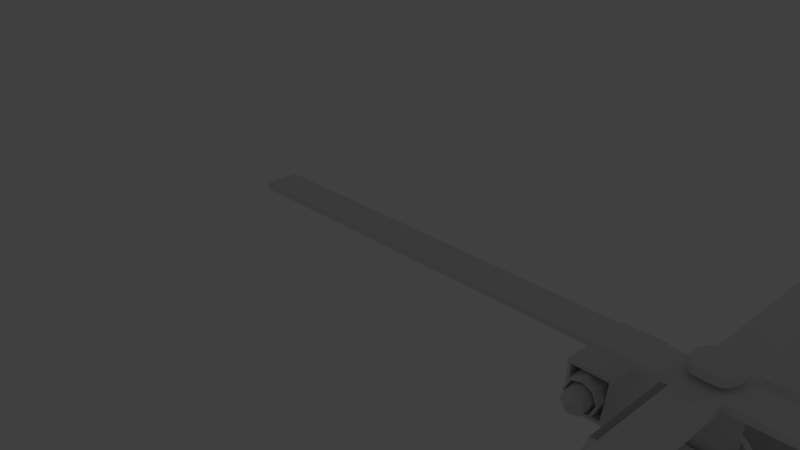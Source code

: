 # Source: 10.blend  (saved by Blender 2.77.0; exported with 4.5.12 LTS)
import bpy
from mathutils import Matrix  # noqa: F401  (used for matrix-valued properties, if any)

bpy.ops.wm.read_factory_settings(use_empty=True)
scene = bpy.context.scene
scene.name = 'Scene'

# ---- collections
col_collection_1 = bpy.data.collections.new('Collection 1'); scene.collection.children.link(col_collection_1)

# ---- materials (node trees are filled in below, after node groups)
mat_material = bpy.data.materials.new('Material')
mat_material.alpha_threshold = 0.0
mat_material.use_transparent_shadow = False
mat_material.roughness = 0.5
mat_material.line_color = (0.0, 0.0, 0.0, 1.0)

# ---- material node trees

# ---- world
world_world = bpy.data.worlds.new('World'); scene.world = world_world
world_world.color = (0.05088, 0.05088, 0.05088)
world_world.use_sun_shadow = False
world_world.sun_shadow_jitter_overblur = 0.0
world_world.cycles.sampling_method = 'MANUAL'

# ---- cameras
cam_camera = bpy.data.cameras.new('Camera')
cam_camera.clip_end = 100.0
cam_camera.lens = 35.0
cam_camera.sensor_width = 32.0
cam_camera.sensor_height = 18.0
cam_camera.ortho_scale = 7.314
cam_camera.dof.focus_distance = 0.0
cam_camera.dof.aperture_fstop = 128.0

# ---- lights
light_lamp = bpy.data.lights.new('Lamp', 'POINT')
light_lamp.transmission_factor = 0.0
light_lamp.cutoff_distance = 30.0
light_lamp.energy = 100.0
light_lamp.shadow_buffer_clip_start = 1.001
light_lamp.shadow_soft_size = 0.1
light_lamp.shadow_maximum_resolution = 0.006
light_lamp.use_absolute_resolution = True

# ---- meshes
me_cube = bpy.data.meshes.new('Cube')
me_cube.from_pydata([(1.254, 2.144, -1.286), (1.254, -7.008, -1.274), (1.254, 2.144, 0.4153), (1.254, -6.871, 0.04266), (0.0, 2.144, -1.286), (0.0, -7.008, -1.274), (0.0, 2.144, 0.4153), (0.0, -6.871, 0.04266), (1.254, -4.954, -1.286), (1.254, -5.835, -1.286), (1.254, -4.954, 0.7143), (1.254, -5.388, 0.7143), (0.0, -4.954, 0.7143), (0.0, -5.388, 0.7143), (0.0, -5.835, -1.286), (0.0, -4.954, -1.286), (1.254, 2.144, -0.2857), (1.303, -7.159, -0.2857), (0.0, -7.159, -0.2857), (1.254, -4.942, -0.2857), (1.254, -5.215, -0.2857), (1.254, -6.14, -1.286), (1.254, -5.663, 0.03519), (0.0, -5.663, 0.03519), (0.0, -6.14, -1.286), (1.254, -5.672, -0.2857), (0.0, 1.702, -1.286), (1.254, 1.702, -1.286), (1.254, 1.702, 0.7143), (0.0, 1.702, 0.7143), (1.254, 1.702, -0.2857), (1.254, -3.827, -1.286), (1.254, -3.827, 0.7143), (1.254, -3.814, -0.2857), (0.0, -3.827, -1.286), (1.254, -6.554, -1.286), (1.254, -6.289, 0.03892), (0.0, -6.289, 0.03892), (1.254, -6.578, -0.2857), (0.0, -6.554, -1.286), (1.254, -7.008, -1.274), (0.0, -7.008, -1.274), (0.3452, 8.775, -0.3591), (0.3452, 8.775, -0.1921), (0.3452, 8.775, -0.5903), (0.0, 9.208, -0.6417), (0.0, 9.208, -0.1461), (0.0, 9.208, -0.3591), (0.0, -1.984, -1.286), (1.254, -1.984, -1.286), (1.254, -1.984, 0.7143), (0.0, -1.342, 0.7143), (1.254, -1.97, -0.2857), (0.0, -7.198, -0.83), (1.335, -4.948, -0.8228), (1.335, -5.548, -0.8228), (1.254, 2.144, -0.8228), (1.303, -7.198, -0.83), (1.335, -5.924, -0.8228), (1.335, 1.702, -0.8228), (1.335, -3.821, -0.8228), (1.335, -6.704, -0.8228), (0.3452, 8.775, -0.4388), (0.0, 9.208, -0.5109), (1.335, -1.978, -0.8228), (0.0, 6.525, -0.1461), (0.4012, 6.525, -0.1245), (0.4012, 6.525, -0.6917), (0.4012, 6.525, -0.3473), (0.0, 5.697, -0.7537), (0.4012, 6.525, -0.5102), (1.254, -3.951, 0.6475), (1.254, -4.96, 0.6475), (1.254, -5.333, 0.6475), (1.254, -4.949, -0.2383), (1.254, -5.181, -0.2383), (1.254, -3.94, -0.2383), (1.254, -5.577, 0.04594), (1.254, -5.586, -0.2383), (0.0, -5.346, 0.6709), (1.149, -5.405, 0.6709), (1.149, -5.645, 0.07857), (0.0, -5.586, 0.07857), (1.043, 2.144, -1.286), (1.043, 2.144, 0.4153), (1.043, -6.871, 0.04266), (1.043, -4.954, -1.286), (1.043, -5.835, -1.286), (1.043, -4.954, 0.7143), (1.043, -5.388, 0.7143), (1.043, -7.159, -0.2857), (1.043, -6.14, -1.286), (1.043, -5.663, 0.03519), (1.043, 1.702, 0.7143), (1.043, 1.702, -1.286), (1.043, -3.176, 0.7143), (1.043, -3.827, -1.286), (1.043, -6.554, -1.286), (1.043, -6.289, 0.03892), (0.3235, 9.208, -0.5747), (0.027, 9.208, -0.1461), (0.3235, 9.208, -0.3591), (1.043, -1.984, -1.286), (1.043, -1.342, 0.7143), (0.3235, 9.208, -0.451), (1.043, -7.198, -0.83), (0.37, 5.697, -0.7021), (0.06187, 6.525, -0.1461), (1.034, -5.346, 0.6709), (1.034, -5.586, 0.07857), (1.254, -2.075, 0.6647), (1.254, -3.735, 0.6647), (1.254, -2.062, -0.2361), (1.254, -3.724, -0.2361), (1.254, 1.522, 0.6654), (1.254, 1.522, -0.2369), (1.254, -1.804, 0.6654), (1.254, -1.791, -0.2369), (0.03858, 9.897, 0.5732), (0.0, 9.897, 0.5732), (0.0, 8.559, 0.5732), (0.04605, 8.559, 0.5732), (0.0, 8.014, 0.3806), (0.03548, 9.712, 0.3806), (0.05029, 8.014, 0.3806), (0.0, 9.712, 0.3806), (0.0, 7.444, 0.179), (0.05472, 7.444, 0.179), (0.03223, 9.519, 0.179), (0.0, 9.519, 0.179), (2.924, 10.49, 0.2158), (2.927, 10.68, 0.3438), (2.942, 8.585, 0.3438), (2.946, 8.414, 0.2158), (0.0, -5.293, 0.6495), (0.0, -5.533, 0.05715), (1.034, -5.293, 0.6495), (1.034, -5.533, 0.05715), (1.115, -3.951, 0.6475), (1.115, -4.96, 0.6475), (1.115, -5.333, 0.6475), (1.115, -4.949, -0.2383), (1.115, -5.181, -0.2383), (1.115, -3.94, -0.2383), (1.115, -5.577, 0.04594), (1.115, -5.586, -0.2383), (1.127, -2.075, 0.6647), (1.127, -3.735, 0.6647), (1.127, -2.062, -0.2361), (1.127, -3.724, -0.2361), (1.138, 1.522, 0.6654), (1.138, 1.522, -0.2369), (1.138, -1.804, 0.6654), (1.138, -1.791, -0.2369), (0.0, -4.294, 1.571), (0.0, -1.851, 1.571), (0.9269, -4.294, 1.571), (0.9269, -3.123, 1.571), (0.9269, -1.851, 1.571), (0.0, -1.719, 1.349), (0.9571, -4.466, 1.349), (0.0, -4.466, 1.349), (0.9571, -1.719, 1.349), (0.9571, -3.137, 1.349), (1.254, -2.906, -1.286), (1.254, -2.906, 0.7143), (1.254, -2.892, -0.2857), (0.0, -2.906, -1.286), (1.335, -2.9, -0.8228), (1.043, -2.906, -1.286), (1.043, -2.259, 0.7143), (1.254, -2.905, 0.6647), (1.254, -2.893, -0.2361), (1.127, -2.905, 0.6647), (1.127, -2.893, -0.2361), (0.0, -2.487, 1.571), (0.9269, -2.487, 1.571), (0.9571, -2.428, 1.349), (1.238, -2.259, 0.7143), (1.238, -3.176, 0.7143), (1.152, -3.137, 1.349), (1.238, -1.342, 0.7143), (1.152, -1.719, 1.349), (1.152, -2.428, 1.349), (1.233, -2.269, 0.7528), (1.233, -3.075, 0.7528), (1.157, -3.04, 1.31), (1.233, -1.463, 0.7528), (1.157, -1.795, 1.31), (1.157, -2.418, 1.31), (1.362, -2.269, 0.7528), (1.362, -3.075, 0.7528), (1.286, -3.04, 1.31), (1.362, -1.463, 0.7528), (1.286, -1.795, 1.31), (1.286, -2.418, 1.31), (1.516, -2.269, 0.6542), (1.516, -3.075, 0.6542), (1.441, -3.04, 1.409), (1.516, -1.463, 0.6542), (1.441, -1.795, 1.409), (1.441, -2.418, 1.409), (2.15, -2.269, 0.6542), (2.15, -3.075, 0.6542), (2.15, -3.04, 1.409), (2.15, -1.463, 0.6542), (2.15, -1.795, 1.409), (2.15, -2.418, 1.409), (1.498, -3.043, 1.351), (1.562, -3.072, 0.7123), (2.098, -3.043, 1.351), (2.098, -3.072, 0.7123), (1.498, -2.529, 1.351), (1.562, -2.558, 0.7123), (2.098, -2.529, 1.351), (2.098, -2.558, 0.7123), (1.498, -1.985, 1.351), (1.562, -2.015, 0.7123), (2.098, -1.985, 1.351), (2.098, -2.015, 0.7123), (1.565, -1.989, 1.283), (1.616, -2.012, 0.7802), (2.038, -1.989, 1.283), (2.038, -2.012, 0.7802), (1.591, -2.0, 1.032), (2.038, -2.0, 1.032), (1.801, -1.989, 1.283), (1.827, -2.012, 0.7802), (1.527, -3.197, 1.032), (1.636, -3.197, 0.8062), (2.101, -3.197, 1.032), (2.005, -3.197, 0.817), (1.8, -3.197, 1.318), (2.005, -3.197, 1.246), (1.828, -3.197, 0.7449), (1.612, -3.197, 1.236), (1.563, -2.52, 1.031), (1.563, -3.197, 1.031), (1.658, -3.197, 0.8338), (2.066, -3.197, 1.031), (1.981, -3.197, 0.8433), (1.802, -3.197, 1.282), (1.981, -3.197, 1.219), (1.827, -3.197, 0.7801), (1.637, -3.197, 1.21), (1.658, -2.52, 0.8338), (2.066, -2.52, 1.031), (1.981, -2.52, 0.8433), (1.802, -2.52, 1.282), (1.981, -2.52, 1.219), (1.827, -2.52, 0.7801), (1.637, -2.52, 1.21), (1.805, -3.364, 1.222), (1.738, -3.419, 1.03), (1.767, -3.419, 0.97), (1.89, -3.419, 1.03), (1.865, -3.419, 0.9729), (1.81, -3.419, 1.106), (1.865, -3.419, 1.086), (1.818, -3.419, 0.9538), (1.761, -3.419, 1.084), (1.814, -3.48, 1.031), (1.679, -3.364, 1.167), (1.941, -3.364, 0.8876), (2.006, -3.364, 1.031), (1.623, -3.364, 1.031), (1.941, -3.364, 1.174), (1.696, -3.364, 0.8803), (1.824, -3.364, 0.8394), (1.804, -3.267, 1.227), (1.945, -3.267, 0.884), (1.945, -3.267, 1.178), (1.676, -3.267, 1.17), (2.011, -3.267, 1.031), (1.618, -3.267, 1.031), (1.693, -3.267, 0.8766), (1.824, -3.267, 0.8346), (0.0, -3.658, 1.58), (0.0, -4.123, 0.8678), (0.0, -2.628, 0.8678), (0.8467, -4.123, 0.8678), (0.8467, -3.414, 0.8678), (0.8467, -2.628, 0.8678), (0.0, -3.757, 0.8678), (0.0, -3.017, 0.8678), (0.3773, -3.653, 0.8678), (0.541, -3.398, 0.8678), (0.3773, -3.114, 0.8678), (0.2281, -3.726, 0.8678), (0.3403, -3.582, 1.58), (0.5168, -3.256, 0.8678), (0.4864, -3.531, 0.8678), (0.2705, -3.051, 0.8678), (0.2315, -3.635, 1.58), (0.0, -3.442, 2.168), (0.2274, -3.557, 1.246), (0.0, -3.757, 1.58), (0.382, -3.394, 1.246), (0.2281, -3.726, 1.58), (0.3773, -3.653, 1.58), (0.2356, -3.589, 2.495), (0.541, -3.398, 1.58), (0.5168, -3.256, 1.58), (0.4864, -3.531, 1.58), (0.2705, -3.051, 1.58), (0.3773, -3.114, 1.58), (0.0, -3.017, 1.58), (0.06979, -3.469, 2.168), (0.3011, -3.521, 1.246), (0.4596, -3.396, 1.58), (0.4419, -3.293, 1.58), (0.4198, -3.493, 1.58), (0.2624, -3.143, 1.58), (0.3403, -3.189, 1.58), (0.0, -3.119, 1.58), (0.1773, -3.64, 2.495), (0.0, -3.572, 1.246), (0.37, -3.325, 1.246), (0.355, -3.46, 1.246), (0.2484, -3.223, 1.246), (0.3011, -3.255, 1.246), (0.0, -3.207, 1.246), (0.0, -3.411, 2.168), (0.2994, -3.414, 2.495), (0.2274, -3.557, 2.209), (0.3011, -3.521, 2.209), (0.2484, -3.394, 2.209), (0.382, -3.394, 2.209), (0.0, -3.394, 2.209), (0.0, -3.46, 2.209), (0.0, -3.572, 2.209), (0.0, -3.325, 2.209), (0.37, -3.325, 2.209), (0.355, -3.46, 2.209), (0.2484, -3.223, 2.209), (0.3011, -3.255, 2.209), (0.0, -3.207, 2.209), (0.2484, -3.325, 2.209), (0.2484, -3.46, 2.209), (0.0, -3.661, 2.495), (0.1529, -3.528, 2.402), (0.29, -3.317, 2.495), (0.2781, -3.506, 2.495), (0.1939, -3.176, 2.495), (0.2356, -3.22, 2.495), (0.0, -3.153, 2.495), (0.05607, -3.411, 2.168), (0.1828, -3.502, 2.402), (0.0, -3.317, 2.63), (0.0, -3.414, 2.63), (0.1773, -3.64, 2.63), (0.2356, -3.589, 2.63), (0.0, -3.506, 2.63), (0.1939, -3.414, 2.63), (0.2994, -3.414, 2.63), (0.0, -3.661, 2.63), (0.29, -3.317, 2.63), (0.2781, -3.506, 2.63), (0.1939, -3.176, 2.63), (0.2356, -3.22, 2.63), (0.0, -3.153, 2.63), (0.1939, -3.317, 2.63), (0.1939, -3.506, 2.63), (0.0, -3.785, 2.327), (0.0, -3.785, 2.429), (0.0, -3.248, 2.327), (0.0, -3.248, 2.429), (0.282, -3.785, 2.327), (0.282, -3.785, 2.429), (0.282, -3.248, 2.327), (0.282, -3.248, 2.429), (0.0, -3.517, 2.429), (0.0, -3.517, 2.327), (0.282, -3.517, 2.429), (0.282, -3.517, 2.327), (0.0, -3.517, 2.429), (0.0, -3.248, 2.429), (0.0, -3.248, 2.327), (0.0, -3.517, 2.327), (0.0, 3.714, 2.429), (0.282, 3.714, 2.429), (0.282, 3.714, 2.327), (0.0, 3.714, 2.327), (7.712, -3.517, 2.429), (7.712, -3.785, 2.429), (7.712, -3.785, 2.327), (7.712, -3.517, 2.327), (0.282, -10.75, 2.429), (0.0, -10.75, 2.429), (0.0, -10.75, 2.327), (0.282, -10.75, 2.327), (7.712, -3.248, 2.429), (7.712, -3.517, 2.429), (7.712, -3.517, 2.327), (7.712, -3.248, 2.327), (0.0, -3.785, 2.429), (0.0, -3.517, 2.429), (0.0, -3.517, 2.327), (0.0, -3.785, 2.327), (0.1529, -3.528, 2.495), (0.1828, -3.502, 2.495), (0.06979, -3.469, 2.402), (0.2155, -3.412, 2.495), (0.0, -3.539, 2.495), (0.2106, -3.362, 2.495), (0.2046, -3.459, 2.495), (0.1614, -3.29, 2.495), (0.1828, -3.313, 2.495), (0.0, -3.278, 2.495), (0.05061, -3.486, 2.402), (0.0, -3.493, 2.402), (0.2155, -3.412, 2.402), (0.0, -3.539, 2.402), (0.2106, -3.362, 2.402), (0.2046, -3.459, 2.402), (0.1614, -3.29, 2.402), (0.1828, -3.313, 2.402), (0.0, -3.278, 2.402), (0.05061, -3.486, 2.168), (0.09082, -3.411, 2.168), (0.09082, -3.411, 2.402), (0.08771, -3.379, 2.402), (0.0838, -3.442, 2.402), (0.05607, -3.333, 2.402), (0.06979, -3.347, 2.402), (0.0, -3.325, 2.402), (0.0, -3.493, 2.168), (0.0, -3.379, 2.168), (0.08771, -3.379, 2.168), (0.0838, -3.442, 2.168), (0.05607, -3.333, 2.168), (0.06979, -3.347, 2.168), (0.0, -3.325, 2.168), (0.05607, -3.379, 2.168), (0.05607, -3.442, 2.168), (1.529, -4.954, -1.286), (1.529, -5.835, -1.286), (1.61, -4.948, -0.8224), (1.61, -5.548, -0.8224), (1.529, -6.14, -1.286), (1.61, -5.924, -0.8224), (1.529, -6.554, -1.286), (1.61, -6.704, -0.8224), (1.473, -5.924, -0.8226), (1.473, -6.704, -0.8226), (1.391, -6.14, -1.286), (1.391, -6.554, -1.286), (1.473, -5.548, -0.8226), (1.473, -4.948, -0.8226), (1.391, -5.835, -1.286), (1.391, -4.954, -1.286), (1.254, -5.375, -1.638), (1.254, -5.479, -1.638), (1.254, -5.621, -1.638), (1.391, -5.621, -1.638), (1.391, -5.479, -1.638), (1.391, -5.375, -1.638)], [], [(38, 36, 3, 17), (70, 67, 44, 62), (90, 85, 7, 18), (98, 37, 7, 85), (35, 1, 5, 39, 97), (96, 86, 15, 34), (86, 87, 14, 15), (177, 162, 158, 176), (88, 12, 13, 89), (22, 25, 78, 77), (32, 10, 72, 71), (54, 19, 20, 55), (60, 33, 19, 54), (105, 90, 18, 53), (107, 66, 43, 100), (61, 38, 17, 57), (55, 20, 25, 58), (87, 91, 24, 14), (22, 11, 80, 81), (11, 22, 77, 73), (56, 16, 30, 59), (16, 2, 28, 30), (84, 6, 29, 93), (83, 94, 26, 4), (168, 166, 33, 60), (166, 52, 112, 172), (161, 160, 156, 154), (169, 96, 34, 167), (58, 25, 38, 61), (91, 97, 39, 24), (92, 23, 37, 98), (25, 22, 36, 38), (1, 5, 41, 40), (104, 99, 45, 63), (100, 101, 47, 46), (106, 69, 45, 99), (66, 68, 42, 43), (94, 102, 48, 26), (93, 29, 51, 103), (52, 30, 115, 117), (59, 30, 52, 64), (27, 59, 64, 49), (101, 104, 63, 47), (448, 447, 438, 437), (164, 168, 60, 31), (0, 56, 59, 27), (446, 445, 439, 441), (35, 61, 57, 1), (1, 57, 105, 53, 5), (31, 60, 54, 8), (443, 444, 442, 440), (68, 70, 62, 42), (16, 56, 70, 68), (2, 16, 68, 66), (83, 4, 69, 106), (84, 2, 66, 107), (56, 0, 67, 70), (75, 74, 141, 142), (73, 77, 144, 140), (77, 78, 145, 144), (20, 19, 74, 75), (25, 20, 75, 78), (33, 32, 71, 76), (10, 11, 73, 72), (19, 33, 76, 74), (109, 108, 136, 137), (89, 13, 79, 108), (92, 22, 81, 109), (23, 92, 109, 82), (11, 89, 108, 80), (80, 108, 109, 81), (6, 84, 107, 65), (0, 83, 106, 67), (42, 62, 104, 101), (28, 93, 103, 50), (27, 49, 102, 94), (67, 106, 99, 44), (43, 42, 101, 100), (62, 44, 99, 104), (22, 92, 98, 36), (21, 35, 97, 91), (164, 31, 96, 169), (165, 170, 95, 32), (0, 27, 94, 83), (2, 84, 93, 28), (9, 21, 91, 87), (124, 123, 118, 121), (57, 17, 90, 105), (10, 88, 89, 11), (32, 95, 88, 10), (8, 9, 87, 86), (31, 8, 86, 96), (36, 98, 85, 3), (17, 3, 85, 90), (112, 110, 146, 148), (165, 32, 111, 171), (32, 33, 113, 111), (52, 50, 110, 112), (114, 116, 152, 150), (28, 50, 116, 114), (30, 28, 114, 115), (50, 52, 117, 116), (120, 121, 118, 119), (122, 124, 121, 120), (123, 125, 119, 118), (128, 129, 125, 123), (126, 127, 124, 122), (124, 127, 133, 132), (107, 100, 128, 127), (65, 107, 127, 126), (100, 46, 129, 128), (133, 130, 131, 132), (123, 124, 132, 131), (127, 128, 130, 133), (128, 123, 131, 130), (136, 134, 135, 137), (108, 79, 134, 136), (82, 109, 137, 135), (143, 138, 139, 141), (141, 139, 140, 142), (142, 140, 144, 145), (71, 72, 139, 138), (76, 71, 138, 143), (78, 75, 142, 145), (74, 76, 143, 141), (72, 73, 140, 139), (174, 173, 147, 149), (172, 112, 148, 174), (111, 113, 149, 147), (171, 111, 147, 173), (151, 150, 152, 153), (117, 115, 151, 153), (115, 114, 150, 151), (116, 117, 153, 152), (176, 175, 279, 282), (154, 156, 280, 278), (160, 163, 157, 156), (162, 159, 155, 158), (103, 51, 159, 162), (88, 95, 163, 160), (12, 88, 160, 161), (162, 177, 183, 182), (170, 103, 181, 178), (158, 155, 175, 176), (110, 171, 173, 146), (113, 172, 174, 149), (148, 146, 173, 174), (50, 165, 171, 110), (50, 103, 170, 165), (49, 164, 169, 102), (49, 64, 168, 164), (102, 169, 167, 48), (33, 166, 172, 113), (64, 52, 166, 168), (163, 177, 176, 157), (178, 181, 187, 184), (180, 179, 185, 186), (95, 170, 178, 179), (103, 162, 182, 181), (163, 95, 179, 180), (177, 163, 180, 183), (188, 189, 195, 194), (185, 184, 190, 191), (181, 182, 188, 187), (179, 178, 184, 185), (182, 183, 189, 188), (183, 180, 186, 189), (193, 194, 200, 199), (190, 193, 199, 196), (189, 186, 192, 195), (186, 185, 191, 192), (184, 187, 193, 190), (187, 188, 194, 193), (201, 198, 204, 207), (200, 201, 207, 206), (191, 190, 196, 197), (194, 195, 201, 200), (195, 192, 198, 201), (192, 191, 197, 198), (202, 205, 206, 207), (203, 202, 207, 204), (204, 198, 208, 210), (196, 199, 205, 202), (199, 200, 206, 205), (197, 196, 202, 203), (209, 211, 215, 213), (198, 197, 209, 208), (197, 203, 211, 209), (203, 204, 210, 211), (214, 212, 216, 218), (211, 210, 214, 215), (210, 208, 212, 214), (208, 209, 213, 212), (218, 216, 220, 226, 222), (212, 213, 217, 216), (213, 215, 219, 217), (215, 214, 218, 219), (220, 224, 228, 235), (216, 217, 221, 224, 220), (217, 219, 223, 227, 221), (219, 218, 222, 225, 223), (226, 220, 235, 232), (223, 225, 230, 231), (227, 223, 231, 234), (234, 231, 240, 243), (230, 233, 242, 239), (229, 234, 243, 238), (228, 229, 238, 237), (222, 226, 232, 233), (221, 227, 234, 229), (224, 221, 229, 228), (225, 222, 233, 230), (237, 238, 245, 236), (242, 241, 248, 249), (244, 237, 236, 251), (241, 244, 251, 248), (231, 230, 239, 240), (232, 235, 244, 241), (235, 228, 237, 244), (233, 232, 241, 242), (266, 252, 257, 258), (262, 265, 253, 260), (252, 262, 260, 257), (263, 264, 255, 256), (238, 243, 250, 245), (239, 242, 249, 246), (243, 240, 247, 250), (240, 239, 246, 247), (261, 259, 256, 255), (257, 261, 255, 258), (260, 253, 261, 257), (253, 254, 259, 261), (265, 267, 254, 253), (267, 268, 259, 254), (264, 266, 258, 255), (268, 263, 256, 259), (276, 270, 263, 268), (273, 271, 266, 264), (275, 276, 268, 267), (274, 275, 267, 265), (270, 273, 264, 263), (269, 272, 262, 252), (272, 274, 265, 262), (271, 269, 252, 266), (249, 248, 269, 271), (251, 236, 274, 272), (248, 251, 272, 269), (247, 246, 273, 270), (236, 245, 275, 274), (245, 250, 276, 275), (246, 249, 271, 273), (250, 247, 270, 276), (278, 280, 285, 288, 283), (281, 282, 287, 290, 286), (157, 176, 282, 281), (156, 157, 281, 280), (288, 285, 299, 298), (285, 291, 303, 299), (280, 281, 286, 291, 285), (282, 279, 284, 292, 287), (292, 284, 306, 304), (283, 288, 298, 296), (286, 290, 302, 301), (291, 286, 301, 303), (290, 287, 305, 302), (287, 292, 304, 305), (303, 301, 309, 311), (301, 302, 310, 309), (302, 305, 313, 310), (305, 304, 312, 313), (298, 299, 289, 293), (304, 306, 314, 312), (299, 303, 311, 289), (296, 298, 293, 277), (311, 309, 297, 318), (293, 289, 308, 295), (309, 310, 317, 297), (310, 313, 320, 317), (313, 312, 319, 320), (312, 314, 321, 319), (289, 311, 318, 308), (277, 293, 295, 316), (320, 319, 334, 335), (319, 321, 336, 334), (308, 318, 333, 325), (316, 295, 324, 330), (318, 297, 327, 333), (297, 317, 332, 327), (317, 320, 335, 332), (295, 308, 325, 324), (338, 329, 330, 324), (337, 331, 328, 326), (332, 337, 326, 327), (335, 334, 337, 332), (334, 336, 331, 337), (333, 338, 324, 325), (327, 326, 338, 333), (326, 328, 329, 338), (344, 341, 404, 407), (343, 344, 407, 406), (345, 343, 406, 408), (342, 300, 400, 405), (315, 339, 403, 399), (300, 315, 399, 400), (323, 342, 405, 402), (341, 323, 402, 404), (362, 352, 355, 350), (361, 348, 349, 353), (356, 361, 353, 354), (359, 358, 361, 356), (358, 360, 348, 361), (357, 362, 350, 351), (354, 353, 362, 357), (353, 349, 352, 362), (339, 315, 350, 355), (300, 342, 357, 351), (343, 345, 360, 358), (344, 343, 358, 359), (341, 344, 359, 356), (323, 341, 356, 354), (342, 323, 354, 357), (315, 300, 351, 350), (372, 365, 369, 374), (373, 370, 366, 371), (368, 373, 371, 364), (363, 372, 374, 367), (375, 376, 377, 378), (366, 376, 375, 371), (365, 377, 376, 366), (372, 378, 377, 365), (371, 375, 378, 372), (379, 380, 381, 382), (370, 380, 379, 366), (369, 381, 380, 370), (365, 382, 381, 369), (366, 379, 382, 365), (383, 384, 385, 386), (368, 384, 383, 373), (367, 385, 384, 368), (374, 386, 385, 367), (373, 383, 386, 374), (387, 388, 389, 390), (364, 388, 387, 368), (363, 389, 388, 364), (367, 390, 389, 363), (368, 387, 390, 367), (391, 392, 393, 394), (373, 392, 391, 370), (374, 393, 392, 373), (369, 394, 393, 374), (370, 391, 394, 369), (395, 396, 397, 398), (371, 396, 395, 364), (372, 397, 396, 371), (363, 398, 397, 372), (364, 395, 398, 363), (405, 400, 347, 414), (399, 403, 412, 340), (402, 405, 414, 411), (404, 402, 411, 413), (400, 399, 340, 347), (407, 404, 413, 416), (406, 407, 416, 415), (408, 406, 415, 417), (414, 347, 401, 422), (347, 340, 409, 401), (340, 412, 410, 409), (411, 414, 422, 420), (413, 411, 420, 421), (416, 413, 421, 424), (415, 416, 424, 423), (417, 415, 423, 425), (422, 401, 307, 429), (409, 410, 426, 418), (420, 422, 429, 419), (421, 420, 419, 428), (424, 421, 428, 431), (401, 409, 418, 307), (423, 424, 431, 430), (425, 423, 430, 432), (434, 418, 426, 294), (433, 346, 322, 427), (428, 419, 346, 433), (431, 428, 433, 430), (430, 433, 427, 432), (429, 307, 418, 434), (419, 429, 434, 346), (346, 434, 294, 322), (439, 440, 442, 441), (436, 438, 440, 439), (435, 437, 438, 436), (444, 446, 441, 442), (447, 443, 440, 438), (445, 449, 436, 439), (449, 450, 435, 436), (450, 448, 437, 435), (8, 54, 448, 450), (9, 8, 450, 449), (35, 21, 452, 453), (55, 58, 443, 447), (61, 35, 446, 444), (58, 61, 444, 443), (449, 445, 455, 456), (54, 55, 447, 448), (452, 451, 456, 455), (453, 452, 455, 454), (446, 35, 453, 454), (9, 449, 456, 451), (21, 9, 451, 452), (445, 446, 454, 455)])
me_cube.materials.append(mat_material)
me_cube.use_remesh_preserve_volume = False
me_cube.use_remesh_preserve_attributes = False
me_cube.use_mirror_vertex_groups = False
me_cube.update()

# ---- objects
ob_cube = bpy.data.objects.new('Cube', me_cube)
ob_lamp = bpy.data.objects.new('Lamp', light_lamp)
ob_camera = bpy.data.objects.new('Camera', cam_camera)

# ---- transforms, parenting, visibility, modifiers, constraints
ob_cube.location = (0.0, 0.0, 1.037)
ob_cube.lock_rotations_4d = False
ob_cube.empty_display_type = 'ARROWS'
ob_cube.lineart.crease_threshold = 0.0
_m = ob_cube.modifiers.new('Mirror', 'MIRROR')
_m.use_clip = True
ob_lamp.location = (7.303, 11.83, 8.756)
ob_lamp.rotation_euler = (0.6503, 0.05522, 1.866)
ob_lamp.lock_rotations_4d = False
ob_lamp.empty_display_type = 'ARROWS'
ob_lamp.color = (0.0, 0.0, 0.0, 0.0)
ob_lamp.lineart.crease_threshold = 0.0
ob_camera.location = (3.333, -11.16, 9.19)
ob_camera.rotation_euler = (1.109, 0.01082, 0.8149)
ob_camera.lock_rotations_4d = False
ob_camera.empty_display_type = 'ARROWS'
ob_camera.color = (0.0, 0.0, 0.0, 0.0)
ob_camera.display_type = 'WIRE'
ob_camera.lineart.crease_threshold = 0.0

# ---- collection membership
col_collection_1.objects.link(ob_cube)
col_collection_1.objects.link(ob_lamp)
col_collection_1.objects.link(ob_camera)

# ---- scene / render settings (as saved in the file)
scene.camera = ob_camera
scene.frame_start = 1; scene.frame_end = 250; scene.frame_set(0)
scene.render.engine = 'BLENDER_EEVEE_NEXT'
scene.render.resolution_percentage = 50
scene.render.dither_intensity = 0.0
scene.cycles.use_denoising = False
scene.cycles.samples = 128
scene.cycles.sampling_pattern = 'TABULATED_SOBOL'
scene.cycles.light_sampling_threshold = 0.0
scene.cycles.use_adaptive_sampling = False
scene.cycles.use_light_tree = False
scene.cycles.blur_glossy = 0.0
scene.cycles.sample_clamp_indirect = 0.0
scene.view_settings.view_transform = 'Standard'
bpy.context.view_layer.update()
